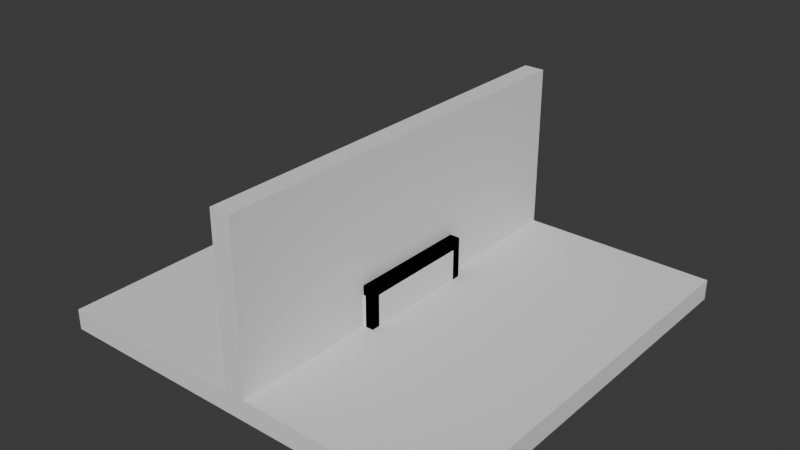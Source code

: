# Source: operation_room.blend  (saved by Blender 4.0.36; exported with 4.5.12 LTS)
import bpy
from mathutils import Matrix  # noqa: F401  (used for matrix-valued properties, if any)

bpy.ops.wm.read_factory_settings(use_empty=True)
scene = bpy.context.scene
scene.name = 'Scene'

# ---- collections
col_collection = bpy.data.collections.new('Collection'); scene.collection.children.link(col_collection)

# ---- world
world_world = bpy.data.worlds.new('World'); scene.world = world_world
world_world.use_nodes = True; world_world.node_tree.nodes.clear()
_N = world_world.node_tree.nodes; _L = world_world.node_tree.links
n0 = _N.new('ShaderNodeOutputWorld'); n0.name = 'World Output'; n0.location = (300, 300)
n1 = _N.new('ShaderNodeBackground'); n1.name = 'Background'; n1.location = (10, 300)
n1.inputs[0].default_value = (0.05088, 0.05088, 0.05088, 1.0)
_L.new(n1.outputs[0], n0.inputs[0])
n0.is_active_output = True
world_world.color = (0.05088, 0.05088, 0.05088)
world_world.use_sun_shadow = False
world_world.sun_shadow_jitter_overblur = 0.0

# ---- meshes
me_cube_002 = bpy.data.meshes.new('Cube.002')
me_cube_002.from_pydata([(-0.5, -1.5, 0.0), (-0.5, -1.5, 1.0), (-0.5, 1.5, 0.0), (-0.5, 1.5, 1.0), (0.5, -1.5, 0.0), (0.5, -1.5, 1.0), (0.5, 1.5, 0.0), (0.5, 1.5, 1.0)], [], [(0, 1, 3, 2), (2, 3, 7, 6), (6, 7, 5, 4), (4, 5, 1, 0), (2, 6, 4, 0), (7, 3, 1, 5)])
_uv = me_cube_002.uv_layers.new(name='UVMap')
_uv.uv.foreach_set('vector', [0.375, 0.0, 0.625, 0.0, 0.625, 0.25, 0.375, 0.25, 0.375, 0.25, 0.625, 0.25, 0.625, 0.5, 0.375, 0.5, 0.375, 0.5, 0.625, 0.5, 0.625, 0.75, 0.375, 0.75, 0.375, 0.75, 0.625, 0.75, 0.625, 1.0, 0.375, 1.0, 0.125, 0.5, 0.375, 0.5, 0.375, 0.75, 0.125, 0.75, 0.625, 0.5, 0.875, 0.5, 0.875, 0.75, 0.625, 0.75])
me_cube_002.update()
me_cube_003 = bpy.data.meshes.new('Cube.003')
me_cube_003.from_pydata([(-0.5, -1.5, 0.0), (-0.5, -1.5, 1.0), (-0.5, 1.5, 0.0), (-0.5, 1.5, 1.0), (0.5, -1.5, 0.0), (0.5, -1.5, 1.0), (0.5, 1.5, 0.0), (0.5, 1.5, 1.0), (-0.5, 1.287, 0.0), (-0.5, -1.287, 0.0), (-0.5, -1.287, 1.0), (-0.5, 1.287, 1.0), (0.5, -1.287, 0.0), (0.5, 1.287, 0.0), (0.5, 1.287, 1.0), (0.5, -1.287, 1.0), (-0.5, -1.5, 0.7698), (-0.5, 1.5, 0.7698), (0.5, 1.5, 0.7698), (0.5, -1.5, 0.7698), (0.5, 1.287, 0.7698), (0.5, -1.287, 0.7698), (-0.5, -1.287, 0.7698), (-0.5, 1.287, 0.7698), (0.3065, 1.5, 0.0), (-0.3065, 1.5, 0.0), (-0.3065, 1.5, 1.0), (0.3065, 1.5, 1.0), (-0.3065, -1.5, 0.0), (0.3065, -1.5, 0.0), (0.3065, -1.5, 1.0), (-0.3065, -1.5, 1.0), (-0.3065, 1.287, 0.7698), (0.3065, 1.287, 0.7698), (0.3065, -1.287, 0.7698), (-0.3065, -1.287, 0.7698), (-0.3065, 1.287, 1.0), (0.3065, 1.287, 1.0), (-0.3065, -1.287, 1.0), (0.3065, -1.287, 1.0), (0.3065, 1.287, 0.0), (-0.3065, 1.287, 0.0), (0.3065, -1.287, 0.0), (-0.3065, -1.287, 0.0), (0.3065, -1.5, 0.7698), (-0.3065, -1.5, 0.7698), (-0.3065, 1.5, 0.7698), (0.3065, 1.5, 0.7698)], [], [(23, 11, 3, 17), (47, 27, 7, 18), (21, 15, 5, 19), (45, 31, 1, 16), (42, 12, 4, 29), (38, 10, 1, 31), (26, 3, 11, 36), (36, 11, 10, 38), (24, 6, 13, 40), (35, 43, 9, 22), (18, 7, 14, 20), (20, 14, 15, 21), (16, 1, 10, 22), (22, 10, 11, 23), (32, 35, 22, 23), (0, 16, 22, 9), (33, 40, 13, 20), (6, 18, 20, 13), (28, 45, 16, 0), (12, 21, 19, 4), (24, 47, 18, 6), (8, 23, 17, 2), (2, 17, 46, 25), (4, 19, 44, 29), (23, 8, 41, 32), (20, 21, 34, 33), (33, 34, 35, 32), (21, 12, 42, 34), (2, 25, 41, 8), (14, 37, 39, 15), (37, 36, 38, 39), (7, 27, 37, 14), (27, 26, 36, 37), (15, 39, 30, 5), (39, 38, 31, 30), (9, 43, 28, 0), (19, 5, 30, 44), (44, 30, 31, 45), (17, 3, 26, 46), (46, 26, 27, 47), (44, 45, 35, 34), (46, 47, 33, 32), (24, 40, 33, 47), (46, 32, 41, 25), (28, 43, 35, 45), (44, 34, 42, 29)])
_uv = me_cube_003.uv_layers.new(name='UVMap')
_uv.uv.foreach_set('vector', [0.5674, 0.1667, 0.625, 0.1667, 0.625, 0.25, 0.5674, 0.25, 0.5674, 0.4167, 0.625, 0.4167, 0.625, 0.5, 0.5674, 0.5, 0.5674, 0.6667, 0.625, 0.6667, 0.625, 0.75, 0.5674, 0.75, 0.5674, 0.9167, 0.625, 0.9167, 0.625, 1.0, 0.5674, 1.0, 0.2917, 0.6667, 0.375, 0.6667, 0.375, 0.75, 0.2917, 0.75, 0.7917, 0.6667, 0.875, 0.6667, 0.875, 0.75, 0.7917, 0.75, 0.7917, 0.5, 0.875, 0.5, 0.875, 0.5833, 0.7917, 0.5833, 0.7917, 0.5833, 0.875, 0.5833, 0.875, 0.6667, 0.7917, 0.6667, 0.2917, 0.5, 0.375, 0.5, 0.375, 0.5833, 0.2917, 0.5833, 0.5674, 0.2778, 0.375, 0.2778, 0.375, 0.08333, 0.5674, 0.08333, 0.5674, 0.5, 0.625, 0.5, 0.625, 0.5833, 0.5674, 0.5833, 0.5674, 0.5833, 0.625, 0.5833, 0.625, 0.6667, 0.5674, 0.6667, 0.5674, 0.0, 0.625, 0.0, 0.625, 0.08333, 0.5674, 0.08333, 0.5674, 0.08333, 0.625, 0.08333, 0.625, 0.1667, 0.5674, 0.1667, 0.5674, 0.3056, 0.5674, 0.2778, 0.5674, 0.08333, 0.5674, 0.1667, 0.375, 0.0, 0.5674, 0.0, 0.5674, 0.08333, 0.375, 0.08333, 0.5674, 0.4444, 0.2917, 0.5833, 0.375, 0.5833, 0.5674, 0.5833, 0.375, 0.5, 0.5674, 0.5, 0.5674, 0.5833, 0.375, 0.5833, 0.375, 0.9167, 0.5674, 0.9167, 0.5674, 1.0, 0.375, 1.0, 0.375, 0.6667, 0.5674, 0.6667, 0.5674, 0.75, 0.375, 0.75, 0.375, 0.4167, 0.5674, 0.4167, 0.5674, 0.5, 0.375, 0.5, 0.375, 0.1667, 0.5674, 0.1667, 0.5674, 0.25, 0.375, 0.25, 0.375, 0.25, 0.5674, 0.25, 0.5674, 0.3333, 0.375, 0.3333, 0.375, 0.75, 0.5674, 0.75, 0.5674, 0.8333, 0.375, 0.8333, 0.5674, 0.1667, 0.125, 0.5833, 0.2083, 0.5833, 0.5674, 0.3056, 0.5674, 0.5833, 0.5674, 0.6667, 0.5674, 0.4722, 0.5674, 0.4444, 0.5674, 0.4444, 0.5674, 0.4722, 0.5674, 0.2778, 0.5674, 0.3056, 0.5674, 0.6667, 0.375, 0.6667, 0.375, 0.4722, 0.5674, 0.4722, 0.125, 0.5, 0.2083, 0.5, 0.2083, 0.5833, 0.125, 0.5833, 0.625, 0.5833, 0.7083, 0.5833, 0.7083, 0.6667, 0.625, 0.6667, 0.7083, 0.5833, 0.7917, 0.5833, 0.7917, 0.6667, 0.7083, 0.6667, 0.625, 0.5, 0.7083, 0.5, 0.7083, 0.5833, 0.625, 0.5833, 0.7083, 0.5, 0.7917, 0.5, 0.7917, 0.5833, 0.7083, 0.5833, 0.625, 0.6667, 0.7083, 0.6667, 0.7083, 0.75, 0.625, 0.75, 0.7083, 0.6667, 0.7917, 0.6667, 0.7917, 0.75, 0.7083, 0.75, 0.125, 0.6667, 0.2083, 0.6667, 0.2083, 0.75, 0.125, 0.75, 0.5674, 0.75, 0.625, 0.75, 0.625, 0.8333, 0.5674, 0.8333, 0.5674, 0.8333, 0.625, 0.8333, 0.625, 0.9167, 0.5674, 0.9167, 0.5674, 0.25, 0.625, 0.25, 0.625, 0.3333, 0.5674, 0.3333, 0.5674, 0.3333, 0.625, 0.3333, 0.625, 0.4167, 0.5674, 0.4167, 0.5674, 0.8333, 0.5674, 0.9167, 0.5674, 0.2778, 0.5674, 0.4722, 0.5674, 0.3333, 0.5674, 0.4167, 0.5674, 0.4444, 0.5674, 0.3056, 0.375, 0.4167, 0.2917, 0.5833, 0.5674, 0.4444, 0.5674, 0.4167, 0.5674, 0.3333, 0.5674, 0.3056, 0.2083, 0.5833, 0.375, 0.3333, 0.375, 0.9167, 0.2083, 0.6667, 0.5674, 0.2778, 0.5674, 0.9167, 0.5674, 0.8333, 0.5674, 0.4722, 0.2917, 0.6667, 0.375, 0.8333])
me_cube_003.update()
me_plane = bpy.data.meshes.new('Plane')
me_plane.from_pydata([(-5.0, -5.0, -0.5), (5.0, -5.0, -0.5), (-5.0, 5.0, -0.5), (5.0, 5.0, -0.5), (-5.0, 5.0, 0.0), (-5.0, -5.0, 0.0), (5.0, -5.0, 0.0), (5.0, 5.0, 0.0)], [], [(0, 2, 3, 1), (5, 6, 7, 4), (0, 1, 6, 5), (1, 3, 7, 6), (2, 0, 5, 4), (3, 2, 4, 7)])
_uv = me_plane.uv_layers.new(name='UVMap')
_uv.uv.foreach_set('vector', [0.0, 0.0, 0.0, 1.0, 1.0, 1.0, 1.0, 0.0, 0.0, 0.0, 1.0, 0.0, 1.0, 1.0, 0.0, 1.0, 0.0, 0.0, 1.0, 0.0, 1.0, 0.0, 0.0, 0.0, 1.0, 0.0, 1.0, 1.0, 1.0, 1.0, 1.0, 0.0, 0.0, 1.0, 0.0, 0.0, 0.0, 0.0, 0.0, 1.0, 1.0, 1.0, 0.0, 1.0, 0.0, 1.0, 1.0, 1.0])
me_plane.update()
me_cube_004 = bpy.data.meshes.new('Cube.004')
me_cube_004.from_pydata([(-1.0, -1.0, 0.0), (-1.0, -1.0, 2.0), (-1.0, 1.0, 0.0), (-1.0, 1.0, 2.0), (1.0, -1.0, 0.0), (1.0, -1.0, 2.0), (1.0, 1.0, 0.0), (1.0, 1.0, 2.0)], [], [(0, 1, 3, 2), (2, 3, 7, 6), (6, 7, 5, 4), (4, 5, 1, 0), (2, 6, 4, 0), (7, 3, 1, 5)])
_uv = me_cube_004.uv_layers.new(name='UVMap')
_uv.uv.foreach_set('vector', [0.375, 0.0, 0.625, 0.0, 0.625, 0.25, 0.375, 0.25, 0.375, 0.25, 0.625, 0.25, 0.625, 0.5, 0.375, 0.5, 0.375, 0.5, 0.625, 0.5, 0.625, 0.75, 0.375, 0.75, 0.375, 0.75, 0.625, 0.75, 0.625, 1.0, 0.375, 1.0, 0.125, 0.5, 0.375, 0.5, 0.375, 0.75, 0.125, 0.75, 0.625, 0.5, 0.875, 0.5, 0.875, 0.75, 0.625, 0.75])
me_cube_004.update()

# ---- objects
ob_cube = bpy.data.objects.new('Cube', me_cube_002)
ob_cube_001 = bpy.data.objects.new('Cube.001', me_cube_003)
ob_floor = bpy.data.objects.new('Floor', me_plane)
ob_wall = bpy.data.objects.new('Wall', me_cube_004)

# ---- transforms, parenting, visibility, modifiers, constraints
ob_cube.location = (0.0, 0.0, 0.0)
ob_cube_001.location = (0.0, 0.0, 0.0)
ob_floor.location = (0.0, 0.0, 0.0)
ob_wall.location = (0.0, 0.0, 0.0)
ob_wall.scale = (0.25, 5.0, 2.0)

# ---- collection membership
col_collection.objects.link(ob_cube)
col_collection.objects.link(ob_cube_001)
col_collection.objects.link(ob_floor)
col_collection.objects.link(ob_wall)

# ---- scene / render settings (as saved in the file)
scene.frame_start = 1; scene.frame_end = 250; scene.frame_set(1)
scene.render.engine = 'BLENDER_EEVEE_NEXT'
scene.cycles.sampling_pattern = 'TABULATED_SOBOL'
bpy.context.view_layer.update()

# ---- added for rendering (the .blend has no active camera and no usable light): camera, sun
cam_auto = bpy.data.cameras.new('AutoCamera')
cam_auto.lens = 50.0
cam_auto.sensor_width = 36.0
cam_auto.clip_end = 1000.0
ob_auto_camera = bpy.data.objects.new('AutoCamera', cam_auto)
scene.collection.objects.link(ob_auto_camera)
ob_auto_camera.location = (13.7311, -16.4773, 12.7349)
ob_auto_camera.rotation_euler = (1.09748, -7.21219e-08, 0.694738)
scene.camera = ob_auto_camera
light_auto_sun = bpy.data.lights.new('AutoSun', 'SUN')
light_auto_sun.energy = 3.0
light_auto_sun.angle = 0.0523599
ob_auto_sun = bpy.data.objects.new('AutoSun', light_auto_sun)
scene.collection.objects.link(ob_auto_sun)
ob_auto_sun.rotation_euler = (0.872665, 0.174533, 0.523599)
bpy.context.view_layer.update()
